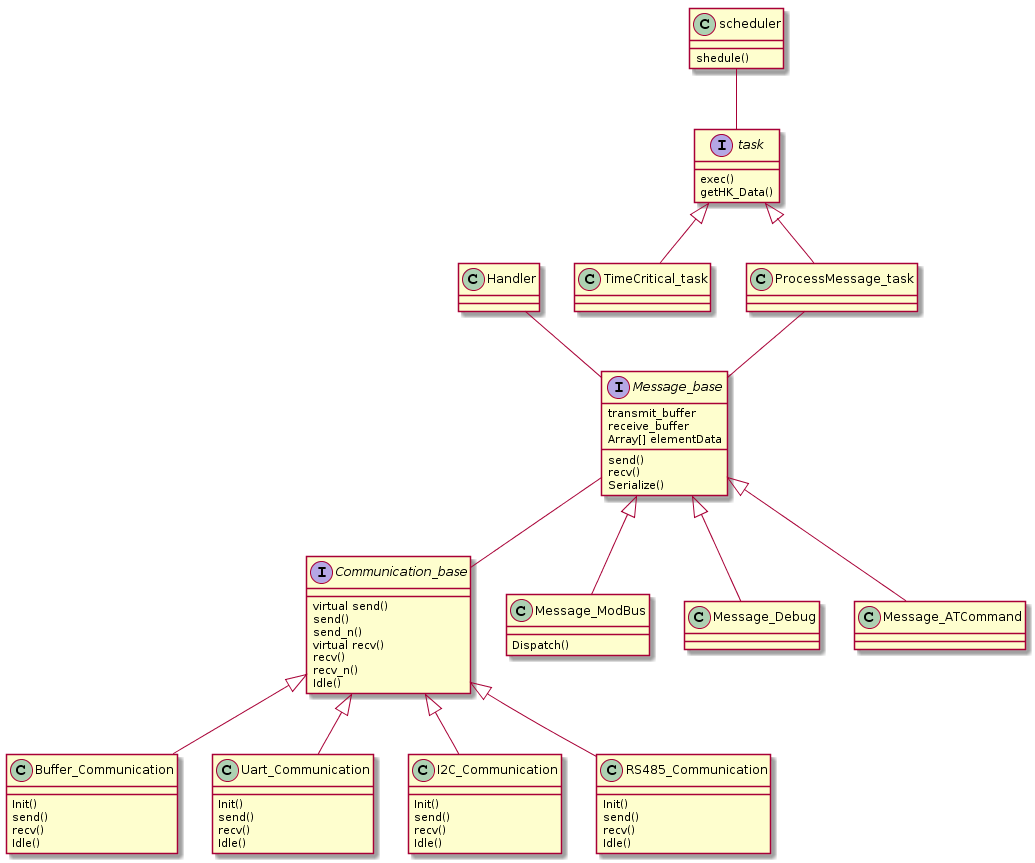

The diagram above was rendered by PlantUML. Its source (embedded in the PNG):
@startuml
interface task
interface Communication_base
interface Message_base

scheduler -- task
task <|-- TimeCritical_task
task <|-- ProcessMessage_task
Handler -- Message_base

ProcessMessage_task -- Message_base

Message_base -- Communication_base

Message_base  <|--  Message_ModBus
Message_base  <|--  Message_Debug
Message_base  <|--  Message_ATCommand

Communication_base <|-- Buffer_Communication  
Communication_base <|-- Uart_Communication  
Communication_base <|-- I2C_Communication  
Communication_base <|-- RS485_Communication  

Message_base : transmit_buffer
Message_base : receive_buffer

Communication_base : virtual send()
Communication_base : send()
Communication_base : send_n()
Communication_base : virtual recv()
Communication_base : recv()
Communication_base : recv_n()
Communication_base : Idle()

Buffer_Communication : Init()
Buffer_Communication : send()
Buffer_Communication : recv()
Buffer_Communication : Idle()

Uart_Communication : Init()
Uart_Communication : send()
Uart_Communication : recv()
Uart_Communication : Idle()

RS485_Communication : Init()
RS485_Communication : send()
RS485_Communication : recv()
RS485_Communication : Idle()

I2C_Communication : Init()
I2C_Communication : send()
I2C_Communication : recv()
I2C_Communication : Idle()

Message_base : send()
Message_base : recv()
Message_base : Serialize()
Message_ModBus : Dispatch()

Message_base : Array[] elementData

scheduler : shedule()
task : exec()
task : getHK_Data()
@enduml